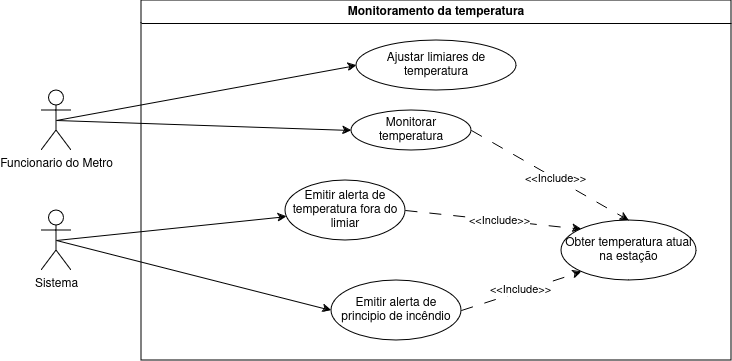

The diagram above was exported from draw.io. Its source (the exported page's mxGraphModel, read from the mxfile embedded in the PNG):
<mxGraphModel dx="779" dy="483" grid="1" gridSize="10" guides="1" tooltips="1" connect="1" arrows="1" fold="1" page="1" pageScale="1" pageWidth="827" pageHeight="1169" math="0" shadow="0">
  <root>
    <mxCell id="0" />
    <mxCell id="1" parent="0" />
    <mxCell id="v0WxEAAwPI6hACjEc_Ej-1" value="&lt;div&gt;Funcionario do Metro&lt;/div&gt;" style="shape=umlActor;verticalLabelPosition=bottom;verticalAlign=top;html=1;outlineConnect=0;" parent="1" vertex="1">
      <mxGeometry x="70" y="140" width="30" height="60" as="geometry" />
    </mxCell>
    <mxCell id="v0WxEAAwPI6hACjEc_Ej-9" value="Monitoramento da temperatura" style="swimlane;whiteSpace=wrap;html=1;" parent="1" vertex="1">
      <mxGeometry x="170" y="50" width="590" height="360" as="geometry" />
    </mxCell>
    <mxCell id="v0WxEAAwPI6hACjEc_Ej-4" value="&lt;div&gt;Ajustar limiares de temperatura&lt;/div&gt;" style="ellipse;whiteSpace=wrap;html=1;" parent="v0WxEAAwPI6hACjEc_Ej-9" vertex="1">
      <mxGeometry x="215" y="40" width="160" height="50" as="geometry" />
    </mxCell>
    <mxCell id="v0WxEAAwPI6hACjEc_Ej-5" value="Monitorar temperatura" style="ellipse;whiteSpace=wrap;html=1;" parent="v0WxEAAwPI6hACjEc_Ej-9" vertex="1">
      <mxGeometry x="210" y="110" width="120" height="40" as="geometry" />
    </mxCell>
    <mxCell id="v0WxEAAwPI6hACjEc_Ej-6" value="Emitir alerta de temperatura fora do limiar" style="ellipse;whiteSpace=wrap;html=1;" parent="v0WxEAAwPI6hACjEc_Ej-9" vertex="1">
      <mxGeometry x="144" y="180" width="120" height="60" as="geometry" />
    </mxCell>
    <mxCell id="v0WxEAAwPI6hACjEc_Ej-7" value="Emitir alerta de principio de incêndio" style="ellipse;whiteSpace=wrap;html=1;" parent="v0WxEAAwPI6hACjEc_Ej-9" vertex="1">
      <mxGeometry x="190" y="280" width="130" height="60" as="geometry" />
    </mxCell>
    <mxCell id="enB8gHO6XUVMrHg2Za8e-1" value="Obter temperatura atual na estação" style="ellipse;whiteSpace=wrap;html=1;" parent="v0WxEAAwPI6hACjEc_Ej-9" vertex="1">
      <mxGeometry x="420" y="220" width="135" height="60" as="geometry" />
    </mxCell>
    <mxCell id="enB8gHO6XUVMrHg2Za8e-2" value="" style="endArrow=classic;html=1;rounded=0;entryX=0;entryY=0;entryDx=0;entryDy=0;dashed=1;dashPattern=12 12;exitX=1;exitY=0.5;exitDx=0;exitDy=0;" parent="v0WxEAAwPI6hACjEc_Ej-9" source="v0WxEAAwPI6hACjEc_Ej-6" target="enB8gHO6XUVMrHg2Za8e-1" edge="1">
      <mxGeometry width="50" height="50" relative="1" as="geometry">
        <mxPoint x="160" y="270" as="sourcePoint" />
        <mxPoint x="230" y="220" as="targetPoint" />
      </mxGeometry>
    </mxCell>
    <mxCell id="enB8gHO6XUVMrHg2Za8e-3" value="&amp;lt;&amp;lt;Include&amp;gt;&amp;gt;" style="edgeLabel;html=1;align=center;verticalAlign=middle;resizable=0;points=[];" parent="enB8gHO6XUVMrHg2Za8e-2" connectable="0" vertex="1">
      <mxGeometry x="0.0638" relative="1" as="geometry">
        <mxPoint as="offset" />
      </mxGeometry>
    </mxCell>
    <mxCell id="enB8gHO6XUVMrHg2Za8e-4" value="" style="endArrow=classic;html=1;rounded=0;entryX=0;entryY=1;entryDx=0;entryDy=0;exitX=1;exitY=0.5;exitDx=0;exitDy=0;dashed=1;dashPattern=12 12;" parent="v0WxEAAwPI6hACjEc_Ej-9" source="v0WxEAAwPI6hACjEc_Ej-7" target="enB8gHO6XUVMrHg2Za8e-1" edge="1">
      <mxGeometry width="50" height="50" relative="1" as="geometry">
        <mxPoint x="160" y="270" as="sourcePoint" />
        <mxPoint x="230" y="320" as="targetPoint" />
      </mxGeometry>
    </mxCell>
    <mxCell id="enB8gHO6XUVMrHg2Za8e-5" value="&lt;div&gt;&amp;lt;&amp;lt;Include&amp;gt;&amp;gt;&lt;/div&gt;" style="edgeLabel;html=1;align=center;verticalAlign=middle;resizable=0;points=[];" parent="enB8gHO6XUVMrHg2Za8e-4" connectable="0" vertex="1">
      <mxGeometry x="-0.0216" y="3" relative="1" as="geometry">
        <mxPoint as="offset" />
      </mxGeometry>
    </mxCell>
    <mxCell id="enB8gHO6XUVMrHg2Za8e-6" value="" style="endArrow=classic;html=1;rounded=0;entryX=0.5;entryY=0;entryDx=0;entryDy=0;dashed=1;dashPattern=12 12;exitX=1;exitY=0.5;exitDx=0;exitDy=0;" parent="v0WxEAAwPI6hACjEc_Ej-9" source="v0WxEAAwPI6hACjEc_Ej-5" target="enB8gHO6XUVMrHg2Za8e-1" edge="1">
      <mxGeometry width="50" height="50" relative="1" as="geometry">
        <mxPoint x="350" y="220" as="sourcePoint" />
        <mxPoint x="430" y="260" as="targetPoint" />
      </mxGeometry>
    </mxCell>
    <mxCell id="enB8gHO6XUVMrHg2Za8e-7" value="&amp;lt;&amp;lt;Include&amp;gt;&amp;gt;" style="edgeLabel;html=1;align=center;verticalAlign=middle;resizable=0;points=[];" parent="enB8gHO6XUVMrHg2Za8e-6" connectable="0" vertex="1">
      <mxGeometry x="0.0638" relative="1" as="geometry">
        <mxPoint as="offset" />
      </mxGeometry>
    </mxCell>
    <mxCell id="v0WxEAAwPI6hACjEc_Ej-16" value="" style="endArrow=classic;html=1;rounded=0;entryX=0;entryY=0.5;entryDx=0;entryDy=0;exitX=0.5;exitY=0.5;exitDx=0;exitDy=0;exitPerimeter=0;" parent="1" source="v0WxEAAwPI6hACjEc_Ej-1" target="v0WxEAAwPI6hACjEc_Ej-4" edge="1">
      <mxGeometry width="50" height="50" relative="1" as="geometry">
        <mxPoint x="420" y="320" as="sourcePoint" />
        <mxPoint x="470" y="270" as="targetPoint" />
      </mxGeometry>
    </mxCell>
    <mxCell id="v0WxEAAwPI6hACjEc_Ej-17" value="" style="endArrow=classic;html=1;rounded=0;exitX=0.5;exitY=0.5;exitDx=0;exitDy=0;exitPerimeter=0;entryX=0;entryY=0.5;entryDx=0;entryDy=0;" parent="1" source="v0WxEAAwPI6hACjEc_Ej-1" target="v0WxEAAwPI6hACjEc_Ej-5" edge="1">
      <mxGeometry width="50" height="50" relative="1" as="geometry">
        <mxPoint x="420" y="320" as="sourcePoint" />
        <mxPoint x="470" y="270" as="targetPoint" />
      </mxGeometry>
    </mxCell>
    <mxCell id="NfJ02bWDMuxHCoDl3Ho0-1" value="Sistema" style="shape=umlActor;verticalLabelPosition=bottom;verticalAlign=top;html=1;outlineConnect=0;" parent="1" vertex="1">
      <mxGeometry x="70" y="260" width="30" height="60" as="geometry" />
    </mxCell>
    <mxCell id="NfJ02bWDMuxHCoDl3Ho0-2" value="" style="endArrow=classic;html=1;rounded=0;exitX=0.5;exitY=0.5;exitDx=0;exitDy=0;exitPerimeter=0;entryX=0;entryY=0.5;entryDx=0;entryDy=0;" parent="1" source="NfJ02bWDMuxHCoDl3Ho0-1" target="v0WxEAAwPI6hACjEc_Ej-7" edge="1">
      <mxGeometry width="50" height="50" relative="1" as="geometry">
        <mxPoint x="160" y="100" as="sourcePoint" />
        <mxPoint x="265" y="190" as="targetPoint" />
      </mxGeometry>
    </mxCell>
    <mxCell id="NfJ02bWDMuxHCoDl3Ho0-3" value="" style="endArrow=classic;html=1;rounded=0;exitX=0.5;exitY=0.5;exitDx=0;exitDy=0;exitPerimeter=0;" parent="1" source="NfJ02bWDMuxHCoDl3Ho0-1" target="v0WxEAAwPI6hACjEc_Ej-6" edge="1">
      <mxGeometry width="50" height="50" relative="1" as="geometry">
        <mxPoint x="125" y="230" as="sourcePoint" />
        <mxPoint x="230" y="320" as="targetPoint" />
      </mxGeometry>
    </mxCell>
  </root>
</mxGraphModel>